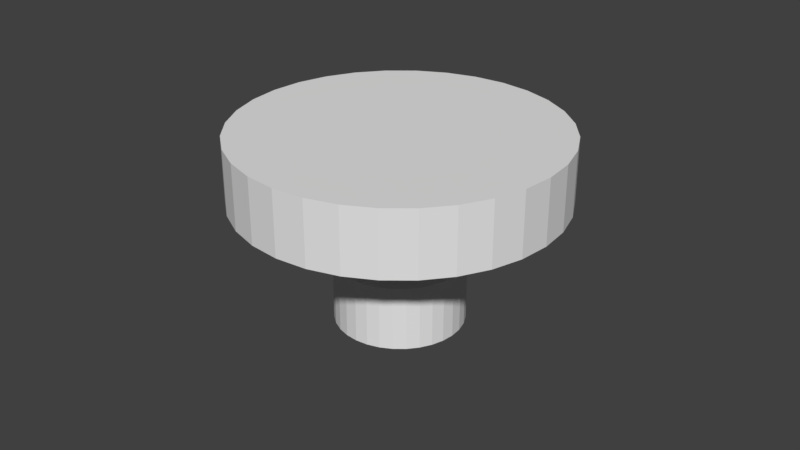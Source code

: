 # Source: tool.blend  (saved by Blender 2.79.0; exported with 4.5.12 LTS)
import bpy
from mathutils import Matrix  # noqa: F401  (used for matrix-valued properties, if any)

bpy.ops.wm.read_factory_settings(use_empty=True)
scene = bpy.context.scene
scene.name = 'Scene'

# ---- collections
col_collection_1 = bpy.data.collections.new('Collection 1'); scene.collection.children.link(col_collection_1)

# ---- world
world_world = bpy.data.worlds.new('World'); scene.world = world_world
world_world.color = (0.05088, 0.05088, 0.05088)
world_world.use_sun_shadow = False
world_world.sun_shadow_jitter_overblur = 0.0
world_world.cycles.sampling_method = 'MANUAL'

# ---- meshes
me_cylinder_002 = bpy.data.meshes.new('Cylinder.002')
me_cylinder_002.from_pydata([(0.0, 1.0, -1.0), (0.0, 1.0, 1.0), (0.1951, 0.9808, -1.0), (0.1951, 0.9808, 1.0), (0.3827, 0.9239, -1.0), (0.3827, 0.9239, 1.0), (0.5556, 0.8315, -1.0), (0.5556, 0.8315, 1.0), (0.7071, 0.7071, -1.0), (0.7071, 0.7071, 1.0), (0.8315, 0.5556, -1.0), (0.8315, 0.5556, 1.0), (0.9239, 0.3827, -1.0), (0.9239, 0.3827, 1.0), (0.9808, 0.1951, -1.0), (0.9808, 0.1951, 1.0), (1.0, 7.55e-08, -1.0), (1.0, 7.55e-08, 1.0), (0.9808, -0.1951, -1.0), (0.9808, -0.1951, 1.0), (0.9239, -0.3827, -1.0), (0.9239, -0.3827, 1.0), (0.8315, -0.5556, -1.0), (0.8315, -0.5556, 1.0), (0.7071, -0.7071, -1.0), (0.7071, -0.7071, 1.0), (0.5556, -0.8315, -1.0), (0.5556, -0.8315, 1.0), (0.3827, -0.9239, -1.0), (0.3827, -0.9239, 1.0), (0.1951, -0.9808, -1.0), (0.1951, -0.9808, 1.0), (-3.258e-07, -1.0, -1.0), (-3.258e-07, -1.0, 1.0), (-0.1951, -0.9808, -1.0), (-0.1951, -0.9808, 1.0), (-0.3827, -0.9239, -1.0), (-0.3827, -0.9239, 1.0), (-0.5556, -0.8315, -1.0), (-0.5556, -0.8315, 1.0), (-0.7071, -0.7071, -1.0), (-0.7071, -0.7071, 1.0), (-0.8315, -0.5556, -1.0), (-0.8315, -0.5556, 1.0), (-0.9239, -0.3827, -1.0), (-0.9239, -0.3827, 1.0), (-0.9808, -0.1951, -1.0), (-0.9808, -0.1951, 1.0), (-1.0, 9.656e-07, -1.0), (-1.0, 9.656e-07, 1.0), (-0.9808, 0.1951, -1.0), (-0.9808, 0.1951, 1.0), (-0.9239, 0.3827, -1.0), (-0.9239, 0.3827, 1.0), (-0.8315, 0.5556, -1.0), (-0.8315, 0.5556, 1.0), (-0.7071, 0.7071, -1.0), (-0.7071, 0.7071, 1.0), (-0.5556, 0.8315, -1.0), (-0.5556, 0.8315, 1.0), (-0.3827, 0.9239, -1.0), (-0.3827, 0.9239, 1.0), (-0.1951, 0.9808, -1.0), (-0.1951, 0.9808, 1.0)], [], [(0, 1, 3, 2), (2, 3, 5, 4), (4, 5, 7, 6), (6, 7, 9, 8), (8, 9, 11, 10), (10, 11, 13, 12), (12, 13, 15, 14), (14, 15, 17, 16), (16, 17, 19, 18), (18, 19, 21, 20), (20, 21, 23, 22), (22, 23, 25, 24), (24, 25, 27, 26), (26, 27, 29, 28), (28, 29, 31, 30), (30, 31, 33, 32), (32, 33, 35, 34), (34, 35, 37, 36), (36, 37, 39, 38), (38, 39, 41, 40), (40, 41, 43, 42), (42, 43, 45, 44), (44, 45, 47, 46), (46, 47, 49, 48), (48, 49, 51, 50), (50, 51, 53, 52), (52, 53, 55, 54), (54, 55, 57, 56), (56, 57, 59, 58), (58, 59, 61, 60), (3, 1, 63, 61, 59, 57, 55, 53, 51, 49, 47, 45, 43, 41, 39, 37, 35, 33, 31, 29, 27, 25, 23, 21, 19, 17, 15, 13, 11, 9, 7, 5), (60, 61, 63, 62), (62, 63, 1, 0), (0, 2, 4, 6, 8, 10, 12, 14, 16, 18, 20, 22, 24, 26, 28, 30, 32, 34, 36, 38, 40, 42, 44, 46, 48, 50, 52, 54, 56, 58, 60, 62)])
me_cylinder_002.use_remesh_preserve_volume = False
me_cylinder_002.use_remesh_preserve_attributes = False
me_cylinder_002.use_mirror_vertex_groups = False
me_cylinder_002.update()
me_cylinder_001 = bpy.data.meshes.new('Cylinder.001')
me_cylinder_001.from_pydata([(0.0, 1.0, -1.0), (0.0, 1.0, 1.0), (0.1951, 0.9808, -1.0), (0.1951, 0.9808, 1.0), (0.3827, 0.9239, -1.0), (0.3827, 0.9239, 1.0), (0.5556, 0.8315, -1.0), (0.5556, 0.8315, 1.0), (0.7071, 0.7071, -1.0), (0.7071, 0.7071, 1.0), (0.8315, 0.5556, -1.0), (0.8315, 0.5556, 1.0), (0.9239, 0.3827, -1.0), (0.9239, 0.3827, 1.0), (0.9808, 0.1951, -1.0), (0.9808, 0.1951, 1.0), (1.0, 7.55e-08, -1.0), (1.0, 7.55e-08, 1.0), (0.9808, -0.1951, -1.0), (0.9808, -0.1951, 1.0), (0.9239, -0.3827, -1.0), (0.9239, -0.3827, 1.0), (0.8315, -0.5556, -1.0), (0.8315, -0.5556, 1.0), (0.7071, -0.7071, -1.0), (0.7071, -0.7071, 1.0), (0.5556, -0.8315, -1.0), (0.5556, -0.8315, 1.0), (0.3827, -0.9239, -1.0), (0.3827, -0.9239, 1.0), (0.1951, -0.9808, -1.0), (0.1951, -0.9808, 1.0), (-3.258e-07, -1.0, -1.0), (-3.258e-07, -1.0, 1.0), (-0.1951, -0.9808, -1.0), (-0.1951, -0.9808, 1.0), (-0.3827, -0.9239, -1.0), (-0.3827, -0.9239, 1.0), (-0.5556, -0.8315, -1.0), (-0.5556, -0.8315, 1.0), (-0.7071, -0.7071, -1.0), (-0.7071, -0.7071, 1.0), (-0.8315, -0.5556, -1.0), (-0.8315, -0.5556, 1.0), (-0.9239, -0.3827, -1.0), (-0.9239, -0.3827, 1.0), (-0.9808, -0.1951, -1.0), (-0.9808, -0.1951, 1.0), (-1.0, 9.656e-07, -1.0), (-1.0, 9.656e-07, 1.0), (-0.9808, 0.1951, -1.0), (-0.9808, 0.1951, 1.0), (-0.9239, 0.3827, -1.0), (-0.9239, 0.3827, 1.0), (-0.8315, 0.5556, -1.0), (-0.8315, 0.5556, 1.0), (-0.7071, 0.7071, -1.0), (-0.7071, 0.7071, 1.0), (-0.5556, 0.8315, -1.0), (-0.5556, 0.8315, 1.0), (-0.3827, 0.9239, -1.0), (-0.3827, 0.9239, 1.0), (-0.1951, 0.9808, -1.0), (-0.1951, 0.9808, 1.0)], [], [(0, 1, 3, 2), (2, 3, 5, 4), (4, 5, 7, 6), (6, 7, 9, 8), (8, 9, 11, 10), (10, 11, 13, 12), (12, 13, 15, 14), (14, 15, 17, 16), (16, 17, 19, 18), (18, 19, 21, 20), (20, 21, 23, 22), (22, 23, 25, 24), (24, 25, 27, 26), (26, 27, 29, 28), (28, 29, 31, 30), (30, 31, 33, 32), (32, 33, 35, 34), (34, 35, 37, 36), (36, 37, 39, 38), (38, 39, 41, 40), (40, 41, 43, 42), (42, 43, 45, 44), (44, 45, 47, 46), (46, 47, 49, 48), (48, 49, 51, 50), (50, 51, 53, 52), (52, 53, 55, 54), (54, 55, 57, 56), (56, 57, 59, 58), (58, 59, 61, 60), (3, 1, 63, 61, 59, 57, 55, 53, 51, 49, 47, 45, 43, 41, 39, 37, 35, 33, 31, 29, 27, 25, 23, 21, 19, 17, 15, 13, 11, 9, 7, 5), (60, 61, 63, 62), (62, 63, 1, 0), (0, 2, 4, 6, 8, 10, 12, 14, 16, 18, 20, 22, 24, 26, 28, 30, 32, 34, 36, 38, 40, 42, 44, 46, 48, 50, 52, 54, 56, 58, 60, 62)])
me_cylinder_001.use_remesh_preserve_volume = False
me_cylinder_001.use_remesh_preserve_attributes = False
me_cylinder_001.use_mirror_vertex_groups = False
me_cylinder_001.update()
me_cylinder = bpy.data.meshes.new('Cylinder')
me_cylinder.from_pydata([(0.0, 1.0, -1.0), (0.0, 1.0, 1.0), (0.1951, 0.9808, -1.0), (0.1951, 0.9808, 1.0), (0.3827, 0.9239, -1.0), (0.3827, 0.9239, 1.0), (0.5556, 0.8315, -1.0), (0.5556, 0.8315, 1.0), (0.7071, 0.7071, -1.0), (0.7071, 0.7071, 1.0), (0.8315, 0.5556, -1.0), (0.8315, 0.5556, 1.0), (0.9239, 0.3827, -1.0), (0.9239, 0.3827, 1.0), (0.9808, 0.1951, -1.0), (0.9808, 0.1951, 1.0), (1.0, 7.55e-08, -1.0), (1.0, 7.55e-08, 1.0), (0.9808, -0.1951, -1.0), (0.9808, -0.1951, 1.0), (0.9239, -0.3827, -1.0), (0.9239, -0.3827, 1.0), (0.8315, -0.5556, -1.0), (0.8315, -0.5556, 1.0), (0.7071, -0.7071, -1.0), (0.7071, -0.7071, 1.0), (0.5556, -0.8315, -1.0), (0.5556, -0.8315, 1.0), (0.3827, -0.9239, -1.0), (0.3827, -0.9239, 1.0), (0.1951, -0.9808, -1.0), (0.1951, -0.9808, 1.0), (-3.258e-07, -1.0, -1.0), (-3.258e-07, -1.0, 1.0), (-0.1951, -0.9808, -1.0), (-0.1951, -0.9808, 1.0), (-0.3827, -0.9239, -1.0), (-0.3827, -0.9239, 1.0), (-0.5556, -0.8315, -1.0), (-0.5556, -0.8315, 1.0), (-0.7071, -0.7071, -1.0), (-0.7071, -0.7071, 1.0), (-0.8315, -0.5556, -1.0), (-0.8315, -0.5556, 1.0), (-0.9239, -0.3827, -1.0), (-0.9239, -0.3827, 1.0), (-0.9808, -0.1951, -1.0), (-0.9808, -0.1951, 1.0), (-1.0, 9.656e-07, -1.0), (-1.0, 9.656e-07, 1.0), (-0.9808, 0.1951, -1.0), (-0.9808, 0.1951, 1.0), (-0.9239, 0.3827, -1.0), (-0.9239, 0.3827, 1.0), (-0.8315, 0.5556, -1.0), (-0.8315, 0.5556, 1.0), (-0.7071, 0.7071, -1.0), (-0.7071, 0.7071, 1.0), (-0.5556, 0.8315, -1.0), (-0.5556, 0.8315, 1.0), (-0.3827, 0.9239, -1.0), (-0.3827, 0.9239, 1.0), (-0.1951, 0.9808, -1.0), (-0.1951, 0.9808, 1.0)], [], [(0, 1, 3, 2), (2, 3, 5, 4), (4, 5, 7, 6), (6, 7, 9, 8), (8, 9, 11, 10), (10, 11, 13, 12), (12, 13, 15, 14), (14, 15, 17, 16), (16, 17, 19, 18), (18, 19, 21, 20), (20, 21, 23, 22), (22, 23, 25, 24), (24, 25, 27, 26), (26, 27, 29, 28), (28, 29, 31, 30), (30, 31, 33, 32), (32, 33, 35, 34), (34, 35, 37, 36), (36, 37, 39, 38), (38, 39, 41, 40), (40, 41, 43, 42), (42, 43, 45, 44), (44, 45, 47, 46), (46, 47, 49, 48), (48, 49, 51, 50), (50, 51, 53, 52), (52, 53, 55, 54), (54, 55, 57, 56), (56, 57, 59, 58), (58, 59, 61, 60), (3, 1, 63, 61, 59, 57, 55, 53, 51, 49, 47, 45, 43, 41, 39, 37, 35, 33, 31, 29, 27, 25, 23, 21, 19, 17, 15, 13, 11, 9, 7, 5), (60, 61, 63, 62), (62, 63, 1, 0), (0, 2, 4, 6, 8, 10, 12, 14, 16, 18, 20, 22, 24, 26, 28, 30, 32, 34, 36, 38, 40, 42, 44, 46, 48, 50, 52, 54, 56, 58, 60, 62)])
me_cylinder.use_remesh_preserve_volume = False
me_cylinder.use_remesh_preserve_attributes = False
me_cylinder.use_mirror_vertex_groups = False
me_cylinder.update()

# ---- objects
ob_cylinder_002 = bpy.data.objects.new('Cylinder.002', me_cylinder_002)
ob_cylinder_001 = bpy.data.objects.new('Cylinder.001', me_cylinder_001)
ob_cylinder = bpy.data.objects.new('Cylinder', me_cylinder)

# ---- transforms, parenting, visibility, modifiers, constraints
ob_cylinder_002.location = (0.0, 0.0, 0.03)
ob_cylinder_002.scale = (0.01, 0.01, 0.01)
ob_cylinder_002.lineart.crease_threshold = 0.0
ob_cylinder_001.location = (0.0, 0.0, 0.05)
ob_cylinder_001.scale = (0.05, 0.05, 0.01)
ob_cylinder_001.lineart.crease_threshold = 0.0
ob_cylinder.location = (0.0, 0.0, 0.01)
ob_cylinder.scale = (0.02, 0.02, 0.01)
ob_cylinder.lineart.crease_threshold = 0.0

# ---- collection membership
col_collection_1.objects.link(ob_cylinder_002)
col_collection_1.objects.link(ob_cylinder_001)
col_collection_1.objects.link(ob_cylinder)

# ---- scene / render settings (as saved in the file)
scene.frame_start = 1; scene.frame_end = 250; scene.frame_set(1)
scene.render.engine = 'BLENDER_EEVEE_NEXT'
scene.render.resolution_percentage = 50
scene.render.dither_intensity = 0.0
scene.cycles.use_denoising = False
scene.cycles.samples = 128
scene.cycles.sampling_pattern = 'TABULATED_SOBOL'
scene.cycles.use_adaptive_sampling = False
scene.cycles.use_light_tree = False
scene.cycles.blur_glossy = 0.0
scene.cycles.sample_clamp_indirect = 0.0
scene.view_settings.view_transform = 'Standard'
bpy.context.view_layer.update()

# ---- added for rendering (the .blend has no active camera and no usable light): camera, sun
cam_auto = bpy.data.cameras.new('AutoCamera')
cam_auto.lens = 50.0
cam_auto.sensor_width = 36.0
cam_auto.clip_end = 1000.0
ob_auto_camera = bpy.data.objects.new('AutoCamera', cam_auto)
scene.collection.objects.link(ob_auto_camera)
ob_auto_camera.location = (0.185045, -0.222054, 0.178036)
ob_auto_camera.rotation_euler = (1.09748, -7.21219e-08, 0.694738)
scene.camera = ob_auto_camera
light_auto_sun = bpy.data.lights.new('AutoSun', 'SUN')
light_auto_sun.energy = 3.0
light_auto_sun.angle = 0.0523599
ob_auto_sun = bpy.data.objects.new('AutoSun', light_auto_sun)
scene.collection.objects.link(ob_auto_sun)
ob_auto_sun.rotation_euler = (0.872665, 0.174533, 0.523599)
bpy.context.view_layer.update()
